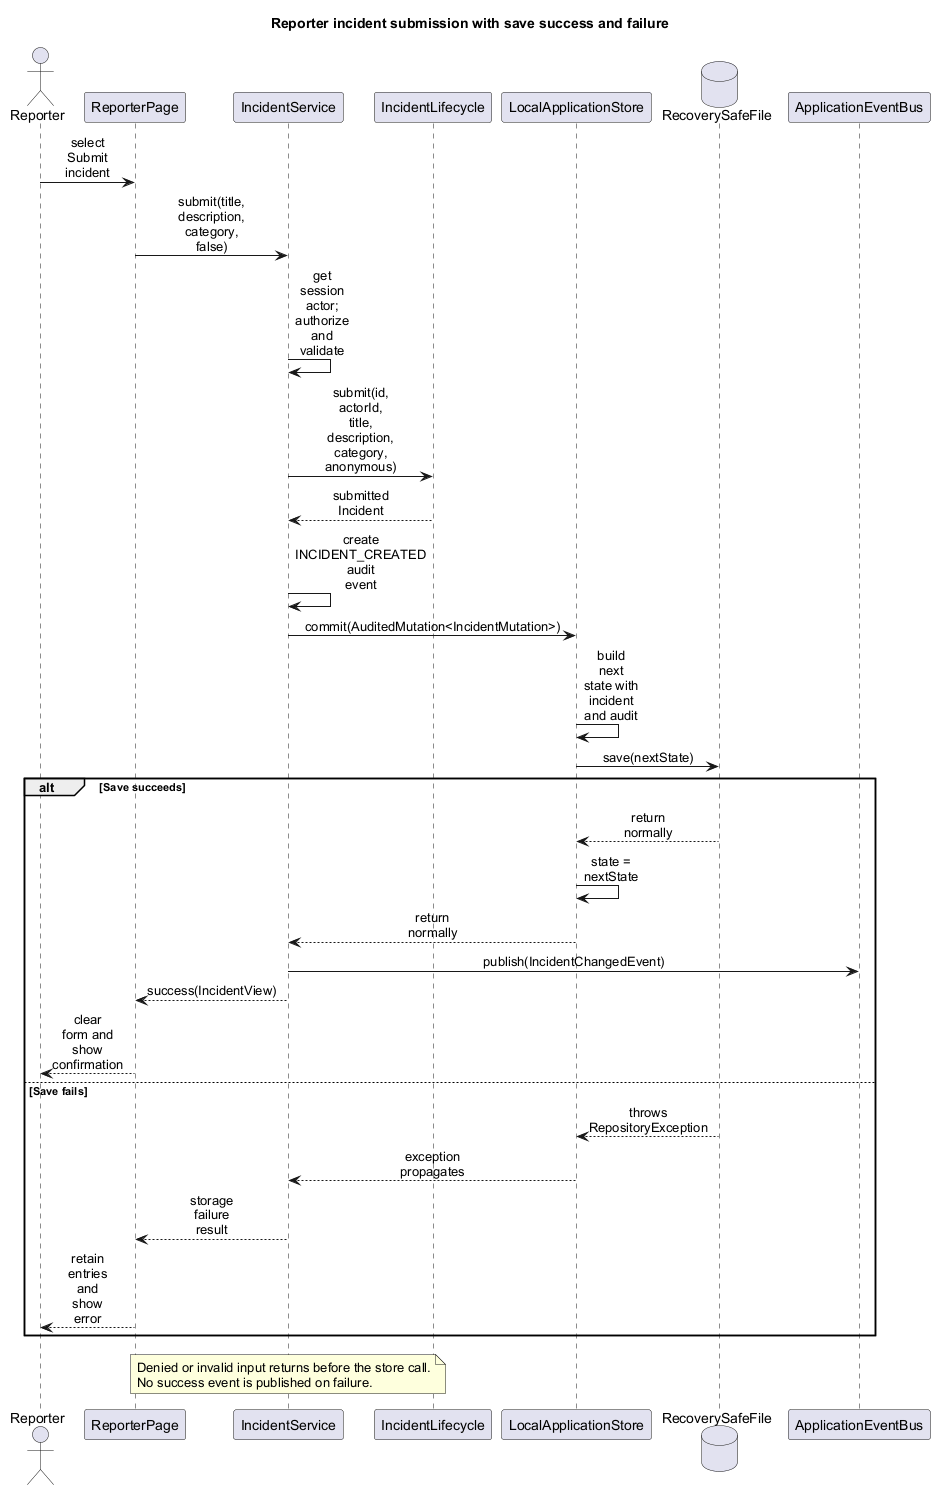

The diagram above was rendered by PlantUML. Its source (embedded in the PNG):
@startuml
title Reporter incident submission with save success and failure

skinparam backgroundColor white
skinparam defaultFontName Arial
skinparam shadowing false
skinparam sequenceMessageAlign center
skinparam responseMessageBelowArrow true
skinparam maxMessageSize 55

actor Reporter
participant ReporterPage as Page
participant IncidentService as Service
participant IncidentLifecycle as Lifecycle
participant LocalApplicationStore as Store
database RecoverySafeFile as File
participant "ApplicationEventBus" as Events

Reporter -> Page : select Submit incident
Page -> Service : submit(title, description, category, false)
Service -> Service : get session actor; authorize and validate
Service -> Lifecycle : submit(id, actorId, title, description,\ncategory, anonymous)
Lifecycle --> Service : submitted Incident
Service -> Service : create INCIDENT_CREATED audit event
Service -> Store : commit(AuditedMutation<IncidentMutation>)
Store -> Store : build next state with incident and audit
Store -> File : save(nextState)

alt Save succeeds
    File --> Store : return normally
    Store -> Store : state = nextState
    Store --> Service : return normally
    Service -> Events : publish(IncidentChangedEvent)
    Service --> Page : success(IncidentView)
    Page --> Reporter : clear form and show confirmation
else Save fails
    File --> Store : throws RepositoryException
    Store --> Service : exception propagates
    Service --> Page : storage failure result
    Page --> Reporter : retain entries and show error
end

note over Service
Denied or invalid input returns before the store call.
No success event is published on failure.
end note

@enduml